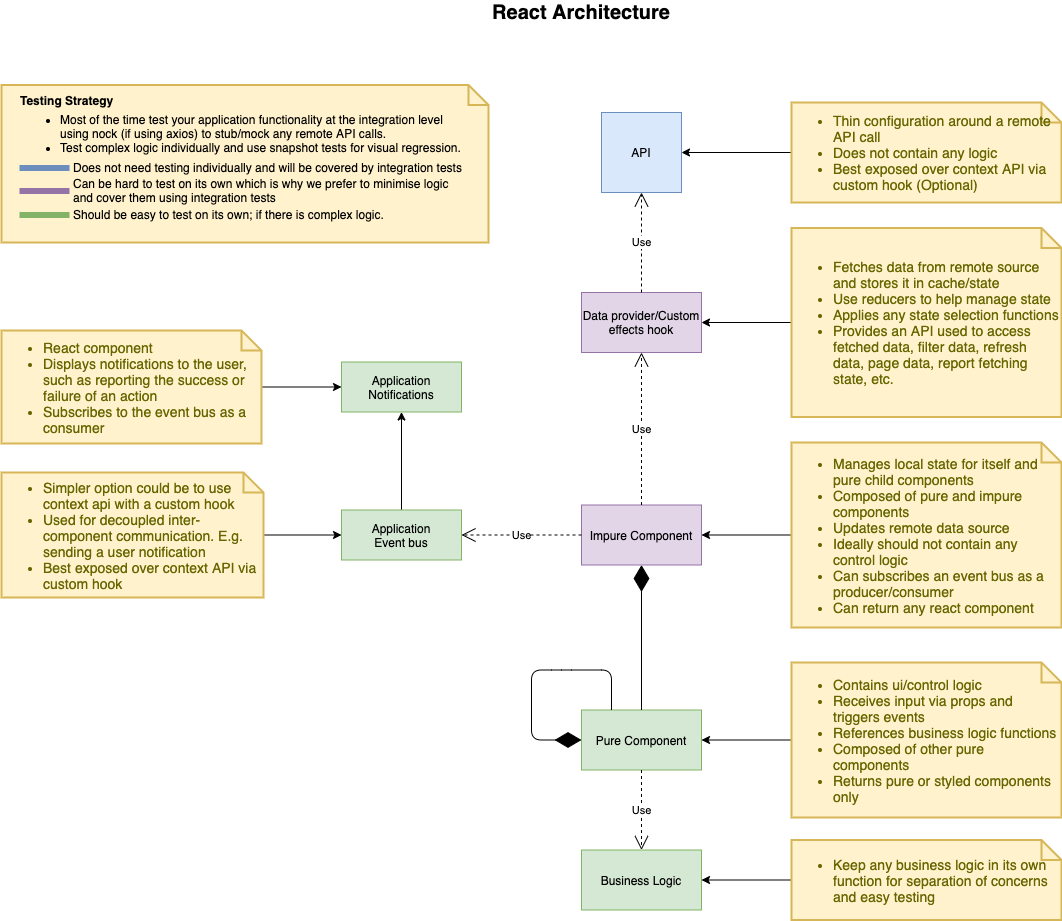

The diagram above was exported from draw.io. Its source (the exported page's mxGraphModel, read from the mxfile embedded in the PNG):
<mxGraphModel dx="2050" dy="1864" grid="1" gridSize="10" guides="1" tooltips="1" connect="1" arrows="1" fold="1" page="1" pageScale="1" pageWidth="850" pageHeight="1100" math="0" shadow="0">
  <root>
    <mxCell id="0" />
    <mxCell id="1" parent="0" />
    <mxCell id="lhB5_1SqFfkPFjzRuZGB-24" value="&lt;div&gt;&lt;br&gt;&lt;/div&gt;" style="shape=note;strokeWidth=2;fontSize=14;size=20;whiteSpace=wrap;html=1;fillColor=#fff2cc;strokeColor=#d6b656;fontColor=#666600;align=left;spacingLeft=0;" vertex="1" parent="1">
      <mxGeometry x="-240" y="-197.5" width="487" height="157.5" as="geometry" />
    </mxCell>
    <mxCell id="8MU_TspJjPBcoggVQh0D-1" value="Pure Component" style="rounded=0;whiteSpace=wrap;html=1;fillColor=#d5e8d4;strokeColor=#82b366;" parent="1" vertex="1">
      <mxGeometry x="340" y="427.5" width="120" height="60" as="geometry" />
    </mxCell>
    <mxCell id="8MU_TspJjPBcoggVQh0D-2" value="Impure Component" style="rounded=0;whiteSpace=wrap;html=1;fillColor=#e1d5e7;strokeColor=#9673a6;" parent="1" vertex="1">
      <mxGeometry x="340" y="222.5" width="120" height="60" as="geometry" />
    </mxCell>
    <mxCell id="8MU_TspJjPBcoggVQh0D-3" value="" style="endArrow=diamondThin;endFill=1;endSize=24;html=1;entryX=0.5;entryY=1;entryDx=0;entryDy=0;exitX=0.5;exitY=0;exitDx=0;exitDy=0;" parent="1" source="8MU_TspJjPBcoggVQh0D-1" target="8MU_TspJjPBcoggVQh0D-2" edge="1">
      <mxGeometry width="160" relative="1" as="geometry">
        <mxPoint x="600" y="232.5" as="sourcePoint" />
        <mxPoint x="630" y="522.5" as="targetPoint" />
        <Array as="points">
          <mxPoint x="400" y="312.5" />
        </Array>
      </mxGeometry>
    </mxCell>
    <mxCell id="8MU_TspJjPBcoggVQh0D-4" value="" style="endArrow=diamondThin;endFill=1;endSize=24;html=1;exitX=0.25;exitY=0;exitDx=0;exitDy=0;entryX=0;entryY=0.5;entryDx=0;entryDy=0;" parent="1" source="8MU_TspJjPBcoggVQh0D-1" target="8MU_TspJjPBcoggVQh0D-1" edge="1">
      <mxGeometry width="160" relative="1" as="geometry">
        <mxPoint x="380" y="537.5" as="sourcePoint" />
        <mxPoint x="380" y="677.5" as="targetPoint" />
        <Array as="points">
          <mxPoint x="370" y="387.5" />
          <mxPoint x="320" y="387.5" />
          <mxPoint x="290" y="387.5" />
          <mxPoint x="290" y="457.5" />
        </Array>
      </mxGeometry>
    </mxCell>
    <mxCell id="8MU_TspJjPBcoggVQh0D-8" value="API" style="whiteSpace=wrap;html=1;aspect=fixed;fillColor=#dae8fc;strokeColor=#6c8ebf;" parent="1" vertex="1">
      <mxGeometry x="360" y="-170" width="80" height="80" as="geometry" />
    </mxCell>
    <mxCell id="lhB5_1SqFfkPFjzRuZGB-18" style="edgeStyle=orthogonalEdgeStyle;rounded=0;orthogonalLoop=1;jettySize=auto;html=1;entryX=1;entryY=0.5;entryDx=0;entryDy=0;" edge="1" parent="1" source="8MU_TspJjPBcoggVQh0D-14" target="8MU_TspJjPBcoggVQh0D-2">
      <mxGeometry relative="1" as="geometry" />
    </mxCell>
    <mxCell id="8MU_TspJjPBcoggVQh0D-14" value="&lt;ul&gt;&lt;li&gt;Manages local state for itself and pure child components&lt;/li&gt;&lt;li&gt;Composed of pure and impure components&lt;/li&gt;&lt;li&gt;Updates remote data source&lt;/li&gt;&lt;li&gt;Ideally should not contain any control logic&lt;/li&gt;&lt;li&gt;Can subscribes an event bus as a producer/consumer&lt;/li&gt;&lt;li&gt;Can return any react component&lt;/li&gt;&lt;/ul&gt;" style="shape=note;strokeWidth=2;fontSize=14;size=20;whiteSpace=wrap;html=1;fillColor=#fff2cc;strokeColor=#d6b656;fontColor=#666600;align=left;perimeterSpacing=1;spacingLeft=0;" parent="1" vertex="1">
      <mxGeometry x="550" y="160" width="270" height="185" as="geometry" />
    </mxCell>
    <mxCell id="lhB5_1SqFfkPFjzRuZGB-19" style="edgeStyle=orthogonalEdgeStyle;rounded=0;orthogonalLoop=1;jettySize=auto;html=1;entryX=1;entryY=0.5;entryDx=0;entryDy=0;" edge="1" parent="1" source="8MU_TspJjPBcoggVQh0D-16" target="8MU_TspJjPBcoggVQh0D-1">
      <mxGeometry relative="1" as="geometry" />
    </mxCell>
    <mxCell id="8MU_TspJjPBcoggVQh0D-16" value="&lt;ul&gt;&lt;li&gt;Contains ui/control logic&lt;/li&gt;&lt;li&gt;Receives input via props and triggers events&lt;/li&gt;&lt;li&gt;&lt;span&gt;References business logic functions&lt;/span&gt;&lt;br&gt;&lt;/li&gt;&lt;li&gt;&lt;span&gt;Composed of other pure components&lt;/span&gt;&lt;/li&gt;&lt;li&gt;Returns pure or styled components only&lt;/li&gt;&lt;/ul&gt;" style="shape=note;strokeWidth=2;fontSize=14;size=20;whiteSpace=wrap;html=1;fillColor=#fff2cc;strokeColor=#d6b656;fontColor=#666600;align=left;spacingLeft=0;" parent="1" vertex="1">
      <mxGeometry x="550" y="380" width="270" height="155" as="geometry" />
    </mxCell>
    <mxCell id="8MU_TspJjPBcoggVQh0D-19" value="Data provider/Custom effects hook" style="rounded=0;whiteSpace=wrap;html=1;fillColor=#e1d5e7;strokeColor=#9673a6;" parent="1" vertex="1">
      <mxGeometry x="340" y="10" width="120" height="60" as="geometry" />
    </mxCell>
    <mxCell id="lhB5_1SqFfkPFjzRuZGB-17" style="edgeStyle=orthogonalEdgeStyle;rounded=0;orthogonalLoop=1;jettySize=auto;html=1;entryX=1;entryY=0.5;entryDx=0;entryDy=0;" edge="1" parent="1" source="8MU_TspJjPBcoggVQh0D-21" target="8MU_TspJjPBcoggVQh0D-19">
      <mxGeometry relative="1" as="geometry" />
    </mxCell>
    <mxCell id="8MU_TspJjPBcoggVQh0D-21" value="&lt;ul&gt;&lt;li&gt;Fetches data from remote source and stores it in cache/state&lt;/li&gt;&lt;li&gt;Use reducers to help manage state&lt;/li&gt;&lt;li&gt;Applies any state selection functions&lt;/li&gt;&lt;li&gt;Provides an API used to access fetched data, filter data, refresh data, page data, report fetching state, etc.&lt;/li&gt;&lt;/ul&gt;" style="shape=note;strokeWidth=2;fontSize=14;size=20;whiteSpace=wrap;html=1;fillColor=#fff2cc;strokeColor=#d6b656;fontColor=#666600;align=left;spacingLeft=0;" parent="1" vertex="1">
      <mxGeometry x="550" y="-54.5" width="270" height="189" as="geometry" />
    </mxCell>
    <mxCell id="lhB5_1SqFfkPFjzRuZGB-16" style="edgeStyle=orthogonalEdgeStyle;rounded=0;orthogonalLoop=1;jettySize=auto;html=1;entryX=1;entryY=0.5;entryDx=0;entryDy=0;" edge="1" parent="1" source="8MU_TspJjPBcoggVQh0D-23" target="8MU_TspJjPBcoggVQh0D-8">
      <mxGeometry relative="1" as="geometry" />
    </mxCell>
    <mxCell id="8MU_TspJjPBcoggVQh0D-23" value="&lt;ul&gt;&lt;li&gt;Thin configuration around a remote API call&lt;/li&gt;&lt;li&gt;Does not contain any logic&lt;/li&gt;&lt;li&gt;Best exposed over context API via custom hook (Optional)&lt;/li&gt;&lt;/ul&gt;" style="shape=note;strokeWidth=2;fontSize=14;size=20;whiteSpace=wrap;html=1;fillColor=#fff2cc;strokeColor=#d6b656;fontColor=#666600;align=left;" parent="1" vertex="1">
      <mxGeometry x="550" y="-180" width="270" height="100" as="geometry" />
    </mxCell>
    <mxCell id="8MU_TspJjPBcoggVQh0D-25" value="Business Logic" style="rounded=0;whiteSpace=wrap;html=1;fillColor=#d5e8d4;strokeColor=#82b366;" parent="1" vertex="1">
      <mxGeometry x="340" y="567.5" width="120" height="60" as="geometry" />
    </mxCell>
    <mxCell id="8MU_TspJjPBcoggVQh0D-30" value="Use" style="endArrow=open;endSize=12;dashed=1;html=1;exitX=0.5;exitY=1;exitDx=0;exitDy=0;entryX=0.5;entryY=0;entryDx=0;entryDy=0;" parent="1" source="8MU_TspJjPBcoggVQh0D-1" target="8MU_TspJjPBcoggVQh0D-25" edge="1">
      <mxGeometry width="160" relative="1" as="geometry">
        <mxPoint x="270" y="607.5" as="sourcePoint" />
        <mxPoint x="430" y="607.5" as="targetPoint" />
        <Array as="points" />
      </mxGeometry>
    </mxCell>
    <mxCell id="lhB5_1SqFfkPFjzRuZGB-20" style="edgeStyle=orthogonalEdgeStyle;rounded=0;orthogonalLoop=1;jettySize=auto;html=1;entryX=1;entryY=0.5;entryDx=0;entryDy=0;" edge="1" parent="1" source="8MU_TspJjPBcoggVQh0D-31" target="8MU_TspJjPBcoggVQh0D-25">
      <mxGeometry relative="1" as="geometry" />
    </mxCell>
    <mxCell id="8MU_TspJjPBcoggVQh0D-31" value="&lt;ul&gt;&lt;li&gt;Keep any business logic in its own function for separation of concerns and easy testing&lt;/li&gt;&lt;/ul&gt;" style="shape=note;strokeWidth=2;fontSize=14;size=20;whiteSpace=wrap;html=1;fillColor=#fff2cc;strokeColor=#d6b656;fontColor=#666600;align=left;spacingLeft=0;" parent="1" vertex="1">
      <mxGeometry x="550" y="557.5" width="270" height="80" as="geometry" />
    </mxCell>
    <mxCell id="8MU_TspJjPBcoggVQh0D-33" value="Use" style="endArrow=open;endSize=12;dashed=1;html=1;entryX=0.5;entryY=1;entryDx=0;entryDy=0;exitX=0.5;exitY=0;exitDx=0;exitDy=0;" parent="1" source="8MU_TspJjPBcoggVQh0D-19" target="8MU_TspJjPBcoggVQh0D-8" edge="1">
      <mxGeometry width="160" relative="1" as="geometry">
        <mxPoint x="170" y="20" as="sourcePoint" />
        <mxPoint x="330" y="20" as="targetPoint" />
      </mxGeometry>
    </mxCell>
    <mxCell id="8MU_TspJjPBcoggVQh0D-34" value="Use" style="endArrow=open;endSize=12;dashed=1;html=1;entryX=0.5;entryY=1;entryDx=0;entryDy=0;exitX=0.5;exitY=0;exitDx=0;exitDy=0;" parent="1" source="8MU_TspJjPBcoggVQh0D-2" target="8MU_TspJjPBcoggVQh0D-19" edge="1">
      <mxGeometry width="160" relative="1" as="geometry">
        <mxPoint x="230" y="200" as="sourcePoint" />
        <mxPoint x="390" y="200" as="targetPoint" />
      </mxGeometry>
    </mxCell>
    <mxCell id="8MU_TspJjPBcoggVQh0D-36" value="" style="endArrow=none;html=1;strokeWidth=6;fillColor=#dae8fc;strokeColor=#6c8ebf;" parent="1" edge="1">
      <mxGeometry width="50" height="50" relative="1" as="geometry">
        <mxPoint x="-222" y="-114.5" as="sourcePoint" />
        <mxPoint x="-172" y="-114.5" as="targetPoint" />
      </mxGeometry>
    </mxCell>
    <mxCell id="8MU_TspJjPBcoggVQh0D-37" value="Does not need testing individually and will be covered by integration tests" style="text;html=1;strokeColor=none;fillColor=none;align=left;verticalAlign=middle;whiteSpace=wrap;rounded=0;" parent="1" vertex="1">
      <mxGeometry x="-170" y="-125.5" width="410" height="20" as="geometry" />
    </mxCell>
    <mxCell id="8MU_TspJjPBcoggVQh0D-38" value="" style="endArrow=none;html=1;strokeWidth=6;fillColor=#e1d5e7;strokeColor=#9673a6;" parent="1" edge="1">
      <mxGeometry width="50" height="50" relative="1" as="geometry">
        <mxPoint x="-222" y="-91.5" as="sourcePoint" />
        <mxPoint x="-172" y="-91.5" as="targetPoint" />
      </mxGeometry>
    </mxCell>
    <mxCell id="8MU_TspJjPBcoggVQh0D-39" value="Can be hard to test on its own which is why we prefer to minimise logic and cover them using integration tests" style="text;html=1;strokeColor=none;fillColor=none;align=left;verticalAlign=middle;whiteSpace=wrap;rounded=0;" parent="1" vertex="1">
      <mxGeometry x="-170" y="-102.5" width="400" height="20" as="geometry" />
    </mxCell>
    <mxCell id="8MU_TspJjPBcoggVQh0D-44" value="" style="endArrow=none;html=1;strokeWidth=6;fillColor=#d5e8d4;strokeColor=#82b366;" parent="1" edge="1">
      <mxGeometry width="50" height="50" relative="1" as="geometry">
        <mxPoint x="-222" y="-67.5" as="sourcePoint" />
        <mxPoint x="-172" y="-67.5" as="targetPoint" />
      </mxGeometry>
    </mxCell>
    <mxCell id="8MU_TspJjPBcoggVQh0D-45" value="Should be easy to test on its own; if there is complex logic." style="text;html=1;strokeColor=none;fillColor=none;align=left;verticalAlign=middle;whiteSpace=wrap;rounded=0;" parent="1" vertex="1">
      <mxGeometry x="-170" y="-78.5" width="320" height="20" as="geometry" />
    </mxCell>
    <mxCell id="lhB5_1SqFfkPFjzRuZGB-21" style="edgeStyle=orthogonalEdgeStyle;rounded=0;orthogonalLoop=1;jettySize=auto;html=1;entryX=0.5;entryY=1;entryDx=0;entryDy=0;" edge="1" parent="1" source="lhB5_1SqFfkPFjzRuZGB-1" target="lhB5_1SqFfkPFjzRuZGB-4">
      <mxGeometry relative="1" as="geometry" />
    </mxCell>
    <mxCell id="lhB5_1SqFfkPFjzRuZGB-1" value="Application&lt;br&gt;Event bus" style="rounded=0;whiteSpace=wrap;html=1;fillColor=#d5e8d4;strokeColor=#82b366;" vertex="1" parent="1">
      <mxGeometry x="100" y="227.5" width="120" height="50" as="geometry" />
    </mxCell>
    <mxCell id="lhB5_1SqFfkPFjzRuZGB-2" value="Use" style="endArrow=open;endSize=12;dashed=1;html=1;entryX=1;entryY=0.5;entryDx=0;entryDy=0;exitX=0;exitY=0.5;exitDx=0;exitDy=0;" edge="1" parent="1" source="8MU_TspJjPBcoggVQh0D-2" target="lhB5_1SqFfkPFjzRuZGB-1">
      <mxGeometry width="160" relative="1" as="geometry">
        <mxPoint x="410" y="205" as="sourcePoint" />
        <mxPoint x="410" y="80" as="targetPoint" />
      </mxGeometry>
    </mxCell>
    <mxCell id="lhB5_1SqFfkPFjzRuZGB-4" value="Application Notifications" style="rounded=0;whiteSpace=wrap;html=1;fillColor=#d5e8d4;strokeColor=#82b366;" vertex="1" parent="1">
      <mxGeometry x="100" y="79.5" width="120" height="50" as="geometry" />
    </mxCell>
    <mxCell id="lhB5_1SqFfkPFjzRuZGB-14" style="edgeStyle=orthogonalEdgeStyle;rounded=0;orthogonalLoop=1;jettySize=auto;html=1;entryX=0;entryY=0.5;entryDx=0;entryDy=0;" edge="1" parent="1" source="lhB5_1SqFfkPFjzRuZGB-7" target="lhB5_1SqFfkPFjzRuZGB-1">
      <mxGeometry relative="1" as="geometry" />
    </mxCell>
    <mxCell id="lhB5_1SqFfkPFjzRuZGB-7" value="&lt;ul&gt;&lt;li&gt;Simpler&amp;nbsp;option could be to use context api with a custom hook&lt;/li&gt;&lt;li&gt;&lt;span&gt;Used for decoupled inter-component communication. E.g. sending a user notification&lt;/span&gt;&lt;br&gt;&lt;/li&gt;&lt;li&gt;&lt;span&gt;Best exposed over context API via custom hook&lt;/span&gt;&lt;/li&gt;&lt;/ul&gt;" style="shape=note;strokeWidth=2;fontSize=14;size=20;whiteSpace=wrap;html=1;fillColor=#fff2cc;strokeColor=#d6b656;fontColor=#666600;align=left;spacingLeft=0;" vertex="1" parent="1">
      <mxGeometry x="-240" y="190" width="262" height="125" as="geometry" />
    </mxCell>
    <mxCell id="lhB5_1SqFfkPFjzRuZGB-15" style="edgeStyle=orthogonalEdgeStyle;rounded=0;orthogonalLoop=1;jettySize=auto;html=1;entryX=0;entryY=0.5;entryDx=0;entryDy=0;" edge="1" parent="1" source="lhB5_1SqFfkPFjzRuZGB-11" target="lhB5_1SqFfkPFjzRuZGB-4">
      <mxGeometry relative="1" as="geometry" />
    </mxCell>
    <mxCell id="lhB5_1SqFfkPFjzRuZGB-11" value="&lt;ul&gt;&lt;li&gt;React component&lt;/li&gt;&lt;li&gt;Displays notifications to the user, such as reporting the success or failure of an action&lt;/li&gt;&lt;li&gt;Subscribes to the event bus as a consumer&lt;/li&gt;&lt;/ul&gt;" style="shape=note;strokeWidth=2;fontSize=14;size=20;whiteSpace=wrap;html=1;fillColor=#fff2cc;strokeColor=#d6b656;fontColor=#666600;align=left;spacingLeft=0;" vertex="1" parent="1">
      <mxGeometry x="-240" y="48" width="260" height="113" as="geometry" />
    </mxCell>
    <mxCell id="lhB5_1SqFfkPFjzRuZGB-22" value="Testing Strategy" style="text;html=1;strokeColor=none;fillColor=none;align=left;verticalAlign=middle;whiteSpace=wrap;rounded=0;fontStyle=1" vertex="1" parent="1">
      <mxGeometry x="-223" y="-192.5" width="110" height="20" as="geometry" />
    </mxCell>
    <mxCell id="lhB5_1SqFfkPFjzRuZGB-23" value="&lt;ul&gt;&lt;li&gt;Most of the time test your application functionality at the integration level using nock (if using axios) to stub/mock any remote API calls.&lt;/li&gt;&lt;li&gt;Test complex logic individually and use snapshot tests for visual regression.&lt;/li&gt;&lt;/ul&gt;" style="text;html=1;strokeColor=none;fillColor=none;align=left;verticalAlign=middle;whiteSpace=wrap;rounded=0;" vertex="1" parent="1">
      <mxGeometry x="-223" y="-164.5" width="450" height="30" as="geometry" />
    </mxCell>
    <mxCell id="lhB5_1SqFfkPFjzRuZGB-27" value="React Architecture" style="text;html=1;strokeColor=none;fillColor=none;align=center;verticalAlign=middle;whiteSpace=wrap;rounded=0;fontStyle=1;fontSize=20;" vertex="1" parent="1">
      <mxGeometry x="170" y="-280" width="340" height="20" as="geometry" />
    </mxCell>
  </root>
</mxGraphModel>